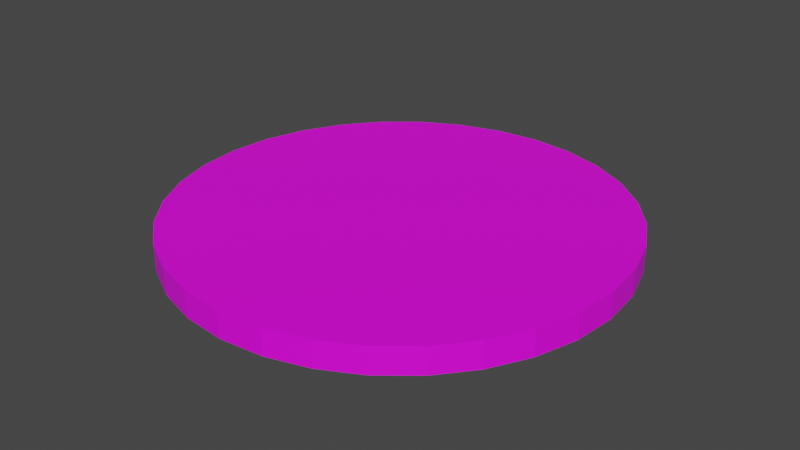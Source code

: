 # Source: PlayerToken7.blend  (saved by Blender 2.82.7; exported with 4.5.12 LTS)
import bpy
from mathutils import Matrix  # noqa: F401  (used for matrix-valued properties, if any)

bpy.ops.wm.read_factory_settings(use_empty=True)
scene = bpy.context.scene
scene.name = 'Scene'

# ---- collections
col_collection = bpy.data.collections.new('Collection'); scene.collection.children.link(col_collection)

# ---- images (referenced by path relative to the original .blend; pixels are not part of the script)
import os
ASSET_DIR = os.environ.get("B2B_ASSET_DIR", "")  # directory of the original .blend (textures are referenced by path, not embedded)
HERE = os.path.dirname(os.path.abspath(__file__))  # packed textures are extracted next to this script under _unpacked/

def load_image(name, relpath, width, height, colorspace="sRGB"):
    """Load a texture the original file referenced (path relative to the .blend, or extracted next to this script)."""
    p = next((c for c in (os.path.join(HERE, relpath), os.path.join(ASSET_DIR, relpath)) if relpath and os.path.exists(c)), "")
    if p:
        img = bpy.data.images.load(p, check_existing=True)
        img.name = name
    else:  # same state as the original file: an image datablock whose file is absent (Cycles renders it pink)
        img = bpy.data.images.new(name, width, height)
        img.source = "FILE"
        img.filepath = "//" + (relpath or name)
    img.colorspace_settings.name = colorspace
    return img
img_factionchip7_png = load_image('FactionChip7.png', 'FactionChip7.png', 1024, 1024, 'sRGB')

# ---- materials (node trees are filled in below, after node groups)
mat_material = bpy.data.materials.new('Material')
mat_material.use_transparent_shadow = False

# ---- material node trees
mat_material.use_nodes = True; mat_material.node_tree.nodes.clear()
_N = mat_material.node_tree.nodes; _L = mat_material.node_tree.links
n0 = _N.new('ShaderNodeOutputMaterial'); n0.name = 'Material Output'; n0.location = (300, 300)
n1 = _N.new('ShaderNodeBsdfPrincipled'); n1.name = 'Principled BSDF'; n1.location = (10, 300)
n1.distribution = 'GGX'
n1.subsurface_method = 'BURLEY'
n1.inputs[3].default_value = 1.45
n1.inputs[27].default_value = (0.0, 0.0, 0.0, 1.0)
n1.inputs[28].default_value = 1.0
n2 = _N.new('ShaderNodeTexImage'); n2.name = 'Image Texture'; n2.location = (-280, 280)
n2.image = img_factionchip7_png
_L.new(n1.outputs[0], n0.inputs[0])
_L.new(n2.outputs[0], n1.inputs[0])
n0.is_active_output = True

# ---- world
world_world = bpy.data.worlds.new('World'); scene.world = world_world
world_world.use_nodes = True; world_world.node_tree.nodes.clear()
_N = world_world.node_tree.nodes; _L = world_world.node_tree.links
n0 = _N.new('ShaderNodeOutputWorld'); n0.name = 'World Output'; n0.location = (300, 300)
n1 = _N.new('ShaderNodeBackground'); n1.name = 'Background'; n1.location = (10, 300)
n1.inputs[0].default_value = (0.05088, 0.05088, 0.05088, 1.0)
_L.new(n1.outputs[0], n0.inputs[0])
n0.is_active_output = True
world_world.color = (0.05088, 0.05088, 0.05088)
world_world.use_sun_shadow = False
world_world.sun_shadow_jitter_overblur = 0.0

# ---- meshes
me_cylinder_001 = bpy.data.meshes.new('Cylinder.001')
me_cylinder_001.from_pydata([(0.0, 1.0, -1.0), (0.0, 1.0, -0.5682), (0.1951, 0.9808, -1.0), (0.1951, 0.9808, -0.5682), (0.3827, 0.9239, -1.0), (0.3827, 0.9239, -0.5682), (0.5556, 0.8315, -1.0), (0.5556, 0.8315, -0.5682), (0.7071, 0.7071, -1.0), (0.7071, 0.7071, -0.5682), (0.8315, 0.5556, -1.0), (0.8315, 0.5556, -0.5682), (0.9239, 0.3827, -1.0), (0.9239, 0.3827, -0.5682), (0.9808, 0.1951, -1.0), (0.9808, 0.1951, -0.5682), (1.0, 7.55e-08, -1.0), (1.0, 7.55e-08, -0.5682), (0.9808, -0.1951, -1.0), (0.9808, -0.1951, -0.5682), (0.9239, -0.3827, -1.0), (0.9239, -0.3827, -0.5682), (0.8315, -0.5556, -1.0), (0.8315, -0.5556, -0.5682), (0.7071, -0.7071, -1.0), (0.7071, -0.7071, -0.5682), (0.5556, -0.8315, -1.0), (0.5556, -0.8315, -0.5682), (0.3827, -0.9239, -1.0), (0.3827, -0.9239, -0.5682), (0.1951, -0.9808, -1.0), (0.1951, -0.9808, -0.5682), (-3.258e-07, -1.0, -1.0), (-3.258e-07, -1.0, -0.5682), (-0.1951, -0.9808, -1.0), (-0.1951, -0.9808, -0.5682), (-0.3827, -0.9239, -1.0), (-0.3827, -0.9239, -0.5682), (-0.5556, -0.8315, -1.0), (-0.5556, -0.8315, -0.5682), (-0.7071, -0.7071, -1.0), (-0.7071, -0.7071, -0.5682), (-0.8315, -0.5556, -1.0), (-0.8315, -0.5556, -0.5682), (-0.9239, -0.3827, -1.0), (-0.9239, -0.3827, -0.5682), (-0.9808, -0.1951, -1.0), (-0.9808, -0.1951, -0.5682), (-1.0, 9.656e-07, -1.0), (-1.0, 9.656e-07, -0.5682), (-0.9808, 0.1951, -1.0), (-0.9808, 0.1951, -0.5682), (-0.9239, 0.3827, -1.0), (-0.9239, 0.3827, -0.5682), (-0.8315, 0.5556, -1.0), (-0.8315, 0.5556, -0.5682), (-0.7071, 0.7071, -1.0), (-0.7071, 0.7071, -0.5682), (-0.5556, 0.8315, -1.0), (-0.5556, 0.8315, -0.5682), (-0.3827, 0.9239, -1.0), (-0.3827, 0.9239, -0.5682), (-0.1951, 0.9808, -1.0), (-0.1951, 0.9808, -0.5682)], [], [(0, 1, 3, 2), (2, 3, 5, 4), (4, 5, 7, 6), (6, 7, 9, 8), (8, 9, 11, 10), (10, 11, 13, 12), (12, 13, 15, 14), (14, 15, 17, 16), (16, 17, 19, 18), (18, 19, 21, 20), (20, 21, 23, 22), (22, 23, 25, 24), (24, 25, 27, 26), (26, 27, 29, 28), (28, 29, 31, 30), (30, 31, 33, 32), (32, 33, 35, 34), (34, 35, 37, 36), (36, 37, 39, 38), (38, 39, 41, 40), (40, 41, 43, 42), (42, 43, 45, 44), (44, 45, 47, 46), (46, 47, 49, 48), (48, 49, 51, 50), (50, 51, 53, 52), (52, 53, 55, 54), (54, 55, 57, 56), (56, 57, 59, 58), (58, 59, 61, 60), (3, 1, 63, 61, 59, 57, 55, 53, 51, 49, 47, 45, 43, 41, 39, 37, 35, 33, 31, 29, 27, 25, 23, 21, 19, 17, 15, 13, 11, 9, 7, 5), (60, 61, 63, 62), (62, 63, 1, 0), (0, 2, 4, 6, 8, 10, 12, 14, 16, 18, 20, 22, 24, 26, 28, 30, 32, 34, 36, 38, 40, 42, 44, 46, 48, 50, 52, 54, 56, 58, 60, 62)])
_uv = me_cylinder_001.uv_layers.new(name='UVMap')
_uv.uv.foreach_set('vector', [0.9889, 0.8422, 1.0, 1.0, 0.9688, 1.0, 0.971, 0.8511, 0.971, 0.8511, 0.9688, 1.0, 0.9375, 1.0, 0.9442, 0.94, 0.9442, 0.94, 0.9375, 1.0, 0.9062, 1.0, 0.8885, 0.8333, 0.8885, 0.8333, 0.9062, 1.0, 0.875, 1.0, 0.8572, 0.92, 0.8572, 0.92, 0.875, 1.0, 0.8438, 1.0, 0.8282, 0.9111, 0.8282, 0.9111, 0.8438, 1.0, 0.8125, 1.0, 0.8014, 0.9467, 0.05917, 0.9556, 0.05917, 1.0, 0.02792, 1.0, 0.02792, 0.9556, 0.1879, 0.9511, 0.1879, 1.0, 0.1567, 1.0, 0.1567, 0.9511, 0.1567, 0.9511, 0.1567, 1.0, 0.1254, 1.0, 0.1254, 0.9511, 0.1254, 0.9511, 0.1254, 1.0, 0.09417, 1.0, 0.09417, 0.9511, 0.09417, 0.9511, 0.09417, 1.0, 0.06292, 1.0, 0.06292, 0.9511, 0.06292, 0.9511, 0.06292, 1.0, 0.1983, 1.0, 0.1983, 0.9511, 0.1983, 0.9511, 0.1983, 1.0, 0.1671, 1.0, 0.1671, 0.9511, 0.1671, 0.9511, 0.1671, 1.0, 0.1358, 1.0, 0.1358, 0.9511, 0.1358, 0.9511, 0.1358, 1.0, 0.1046, 1.0, 0.1046, 0.9511, 0.1046, 0.9511, 0.1046, 1.0, 0.07333, 1.0, 0.07333, 0.9511, 0.07333, 0.9511, 0.07333, 1.0, 0.04208, 1.0, 0.04208, 0.9511, 0.04208, 0.9511, 0.04208, 1.0, 0.01083, 1.0, 0.01083, 0.9511, 0.01083, 0.9511, 0.01083, 1.0, 0.07069, 1.0, 0.07069, 0.9511, 0.07069, 0.9511, 0.07069, 1.0, 0.2061, 1.0, 0.2061, 0.9511, 0.2061, 0.9511, 0.2061, 1.0, 0.1749, 1.0, 0.1749, 0.9511, 0.1749, 0.9511, 0.1749, 1.0, 0.1436, 1.0, 0.1436, 0.9511, 0.1436, 0.9511, 0.1436, 1.0, 0.1124, 1.0, 0.1124, 0.9511, 0.1124, 0.9511, 0.1124, 1.0, 0.08111, 1.0, 0.08111, 0.9511, 0.07222, 0.9622, 0.08111, 1.0, 0.04986, 1.0, 0.04319, 0.9667, 0.04319, 0.9667, 0.04986, 1.0, 0.01861, 1.0, 0.0075, 0.9822, 0.0075, 0.9822, 0.01861, 1.0, 0.1562, 1.0, 0.1407, 0.9622, 0.1407, 0.9622, 0.1562, 1.0, 0.125, 1.0, 0.1139, 0.9556, 0.1139, 0.9556, 0.125, 1.0, 0.09375, 1.0, 0.07375, 0.9533, 0.07375, 0.9533, 0.09375, 1.0, 0.0625, 1.0, 0.05139, 0.9444, 0.5912, 0.8741, 0.5116, 0.8815, 0.4319, 0.8741, 0.3553, 0.852, 0.2847, 0.8163, 0.2229, 0.7681, 0.1721, 0.7095, 0.1344, 0.6425, 0.1111, 0.5699, 0.1033, 0.4944, 0.1111, 0.4188, 0.1344, 0.3462, 0.1721, 0.2793, 0.2229, 0.2206, 0.2847, 0.1725, 0.3553, 0.1367, 0.4319, 0.1147, 0.5116, 0.1072, 0.5912, 0.1147, 0.6678, 0.1367, 0.7384, 0.1725, 0.8003, 0.2206, 0.8511, 0.2793, 0.8888, 0.3462, 0.9121, 0.4188, 0.9199, 0.4944, 0.9121, 0.5699, 0.8888, 0.6425, 0.8511, 0.7095, 0.8003, 0.7681, 0.7384, 0.8163, 0.6678, 0.852, 0.05139, 0.9444, 0.0625, 1.0, 0.03125, 1.0, 0.02236, 0.9378, 0.02236, 0.9378, 0.03125, 1.0, 0.0, 1.0, 0.0, 0.9244, 0.75, 0.49, 0.7968, 0.4854, 0.8418, 0.4717, 0.8833, 0.4496, 0.9197, 0.4197, 0.9496, 0.3833, 0.9717, 0.3418, 0.9854, 0.2968, 0.99, 0.25, 0.9854, 0.2032, 0.9717, 0.1582, 0.9496, 0.1167, 0.9197, 0.08029, 0.8833, 0.05045, 0.8418, 0.02827, 0.7968, 0.01461, 0.75, 0.01, 0.7032, 0.01461, 0.6582, 0.02827, 0.6167, 0.05045, 0.5803, 0.08029, 0.5504, 0.1167, 0.5283, 0.1582, 0.5146, 0.2032, 0.51, 0.25, 0.5146, 0.2968, 0.5283, 0.3418, 0.5504, 0.3833, 0.5803, 0.4197, 0.6167, 0.4496, 0.6582, 0.4717, 0.7032, 0.4854])
me_cylinder_001.materials.append(mat_material)
me_cylinder_001.use_remesh_fix_poles = True
me_cylinder_001.use_remesh_preserve_attributes = False
me_cylinder_001.use_mirror_vertex_groups = False
me_cylinder_001.update()

# ---- objects
ob_cylinderinner = bpy.data.objects.new('CylinderInner', me_cylinder_001)

# ---- transforms, parenting, visibility, modifiers, constraints
ob_cylinderinner.location = (0.0, 0.0, 0.117)
ob_cylinderinner.scale = (0.6, 0.6, 0.1649)
ob_cylinderinner.lineart.crease_threshold = 0.0

# ---- collection membership
col_collection.objects.link(ob_cylinderinner)

# ---- scene / render settings (as saved in the file)
scene.frame_start = 1; scene.frame_end = 250; scene.frame_set(1)
scene.render.engine = 'BLENDER_EEVEE_NEXT'
scene.cycles.use_denoising = False
scene.cycles.samples = 128
scene.cycles.sampling_pattern = 'TABULATED_SOBOL'
scene.cycles.use_adaptive_sampling = False
scene.cycles.use_light_tree = False
scene.view_settings.view_transform = 'Filmic'
bpy.context.view_layer.update()

# ---- added for rendering (the .blend has no active camera and no usable light): camera, sun
cam_auto = bpy.data.cameras.new('AutoCamera')
cam_auto.lens = 50.0
cam_auto.sensor_width = 36.0
cam_auto.clip_end = 1000.0
ob_auto_camera = bpy.data.objects.new('AutoCamera', cam_auto)
scene.collection.objects.link(ob_auto_camera)
ob_auto_camera.location = (1.57154, -1.88585, 1.24496)
ob_auto_camera.rotation_euler = (1.09748, -7.21219e-08, 0.694738)
scene.camera = ob_auto_camera
light_auto_sun = bpy.data.lights.new('AutoSun', 'SUN')
light_auto_sun.energy = 3.0
light_auto_sun.angle = 0.0523599
ob_auto_sun = bpy.data.objects.new('AutoSun', light_auto_sun)
scene.collection.objects.link(ob_auto_sun)
ob_auto_sun.rotation_euler = (0.872665, 0.174533, 0.523599)
bpy.context.view_layer.update()
